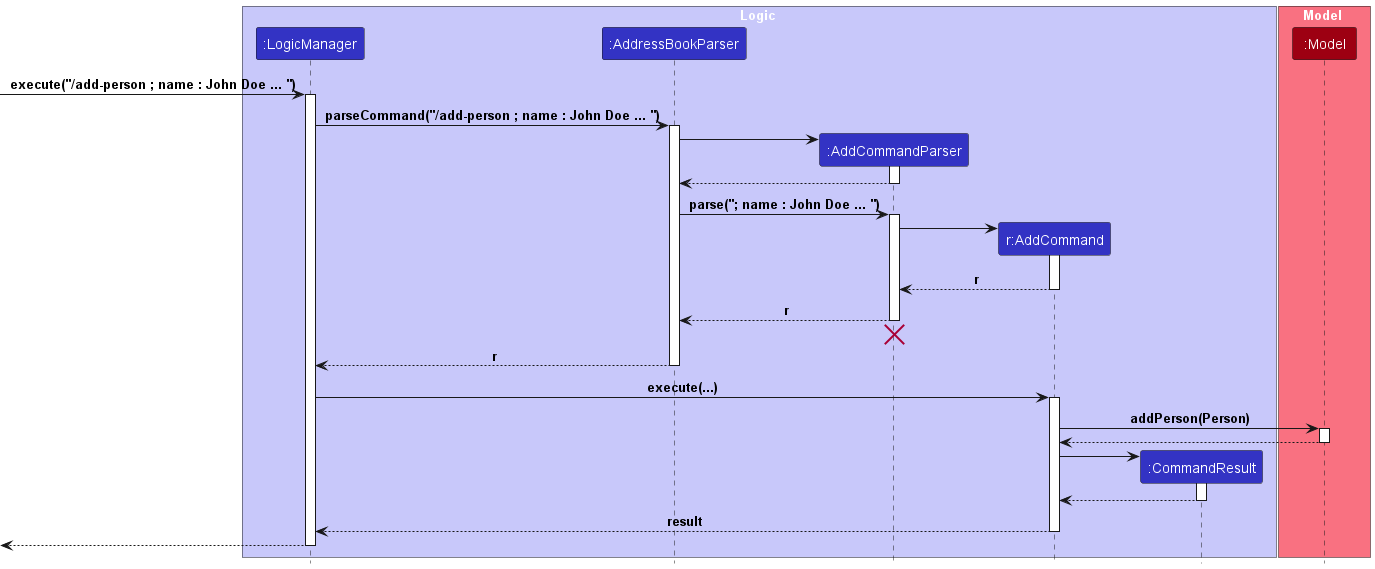

The diagram above was rendered by PlantUML. Its source (embedded in the PNG):
@startuml
!include style.puml

box Logic LOGIC_COLOR_T1
participant ":LogicManager" as LogicManager LOGIC_COLOR
participant ":AddressBookParser" as AddressBookParser LOGIC_COLOR
participant ":AddCommandParser" as AddCommandParser LOGIC_COLOR
participant "r:AddCommand" as AddCommand LOGIC_COLOR
participant ":CommandResult" as CommandResult LOGIC_COLOR
end box

box Model MODEL_COLOR_T1
participant ":Model" as Model MODEL_COLOR
end box

[-> LogicManager : execute("/add-person ; name : John Doe ... ")
activate LogicManager

LogicManager -> AddressBookParser : parseCommand("/add-person ; name : John Doe ... ")
activate AddressBookParser

create AddCommandParser
AddressBookParser -> AddCommandParser
activate AddCommandParser

AddCommandParser --> AddressBookParser
deactivate AddCommandParser

AddressBookParser -> AddCommandParser : parse("; name : John Doe ... ")
activate AddCommandParser

create AddCommand
AddCommandParser -> AddCommand
activate AddCommand

AddCommand --> AddCommandParser : r
deactivate AddCommand

AddCommandParser --> AddressBookParser : r
deactivate AddCommandParser

AddCommandParser -[hidden]-> AddressBookParser
destroy AddCommandParser

AddressBookParser --> LogicManager : r
deactivate AddressBookParser

LogicManager -> AddCommand : execute(...)
activate AddCommand

AddCommand -> Model : addPerson(Person)
activate Model

Model --> AddCommand
deactivate Model

create CommandResult
AddCommand -> CommandResult
activate CommandResult

CommandResult --> AddCommand
deactivate CommandResult

AddCommand --> LogicManager : result
deactivate AddCommand

[<--LogicManager
deactivate LogicManager
@enduml